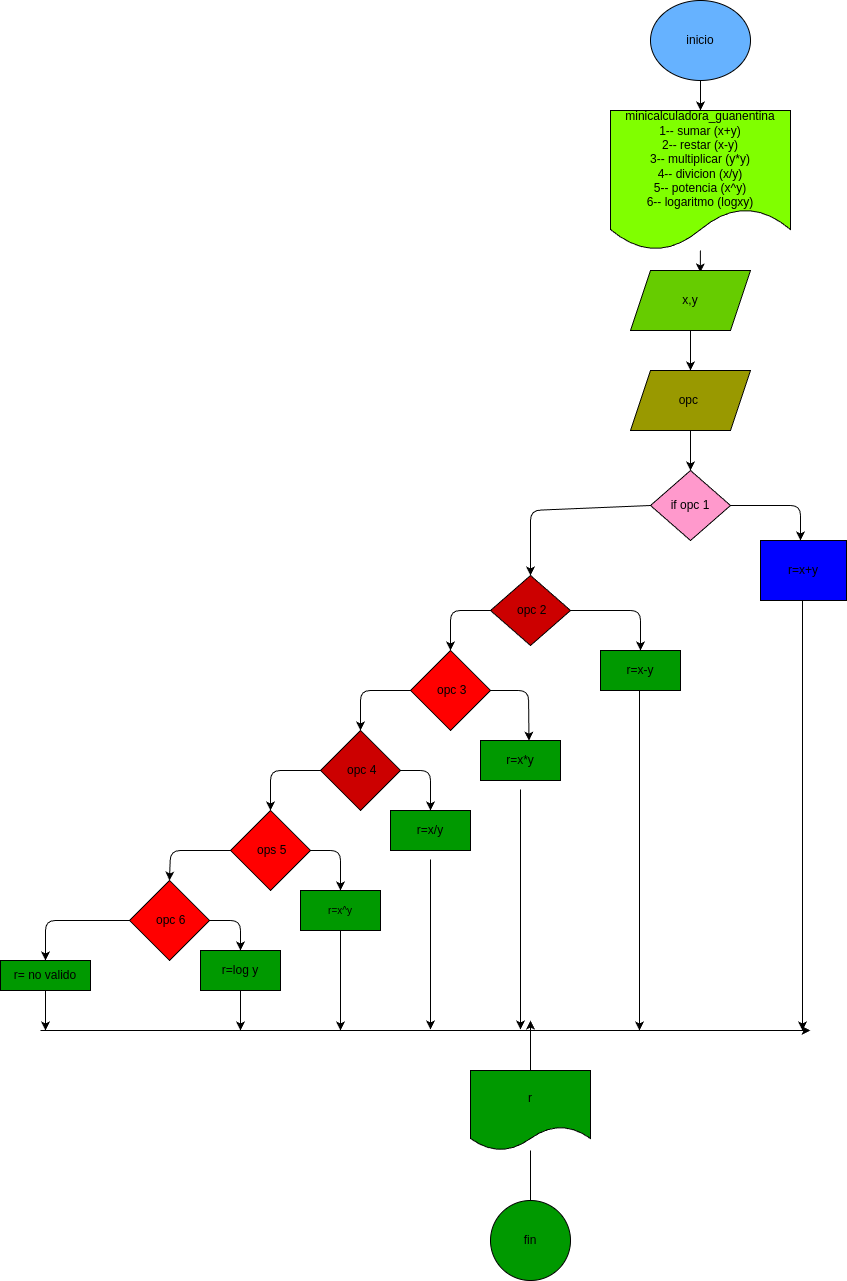

The diagram above was exported from draw.io. Its source (the exported page's mxGraphModel, read from the mxfile embedded in the PNG):
<mxGraphModel dx="1415" dy="348" grid="1" gridSize="10" guides="1" tooltips="1" connect="1" arrows="1" fold="1" page="1" pageScale="1" pageWidth="827" pageHeight="1169" math="0" shadow="0">
  <root>
    <mxCell id="0" />
    <mxCell id="1" parent="0" />
    <mxCell id="3" style="edgeStyle=none;html=1;" parent="1" edge="1">
      <mxGeometry relative="1" as="geometry">
        <mxPoint x="190" y="160" as="targetPoint" />
        <mxPoint x="190" y="160" as="sourcePoint" />
      </mxGeometry>
    </mxCell>
    <mxCell id="18" style="edgeStyle=none;html=1;entryX=0.5;entryY=0;entryDx=0;entryDy=0;" parent="1" source="2" target="4" edge="1">
      <mxGeometry relative="1" as="geometry" />
    </mxCell>
    <mxCell id="2" value="inicio" style="ellipse;whiteSpace=wrap;html=1;fillColor=#66B2FF;" parent="1" vertex="1">
      <mxGeometry x="290" y="10" width="100" height="80" as="geometry" />
    </mxCell>
    <mxCell id="73" style="edgeStyle=none;html=1;entryX=0.582;entryY=0.031;entryDx=0;entryDy=0;entryPerimeter=0;" edge="1" parent="1" source="4" target="7">
      <mxGeometry relative="1" as="geometry" />
    </mxCell>
    <mxCell id="4" value="minicalculadora_guanentina&lt;br&gt;1-- sumar (x+y)&lt;br&gt;2-- restar (x-y)&lt;br&gt;3-- multiplicar (y*y)&lt;br&gt;4-- divicion (x/y)&lt;br&gt;5-- potencia (x^y)&lt;br&gt;6-- logaritmo (logxy)" style="shape=document;whiteSpace=wrap;html=1;boundedLbl=1;fillColor=#80FF00;" parent="1" vertex="1">
      <mxGeometry x="250" y="120" width="180" height="140" as="geometry" />
    </mxCell>
    <mxCell id="26" style="edgeStyle=none;html=1;entryX=0.5;entryY=0;entryDx=0;entryDy=0;" parent="1" source="7" target="10" edge="1">
      <mxGeometry relative="1" as="geometry" />
    </mxCell>
    <mxCell id="7" value="x,y" style="shape=parallelogram;perimeter=parallelogramPerimeter;whiteSpace=wrap;html=1;fixedSize=1;fillColor=#66CC00;" parent="1" vertex="1">
      <mxGeometry x="270" y="280" width="120" height="60" as="geometry" />
    </mxCell>
    <mxCell id="27" style="edgeStyle=none;html=1;entryX=0.5;entryY=0;entryDx=0;entryDy=0;" parent="1" source="10" target="12" edge="1">
      <mxGeometry relative="1" as="geometry" />
    </mxCell>
    <mxCell id="10" value="opc&amp;nbsp;" style="shape=parallelogram;perimeter=parallelogramPerimeter;whiteSpace=wrap;html=1;fixedSize=1;fillColor=#999900;" parent="1" vertex="1">
      <mxGeometry x="270" y="380" width="120" height="60" as="geometry" />
    </mxCell>
    <mxCell id="32" style="edgeStyle=none;html=1;entryX=0.5;entryY=0;entryDx=0;entryDy=0;exitX=0;exitY=0.5;exitDx=0;exitDy=0;" parent="1" source="12" target="16" edge="1">
      <mxGeometry relative="1" as="geometry">
        <Array as="points">
          <mxPoint x="170" y="520" />
        </Array>
      </mxGeometry>
    </mxCell>
    <mxCell id="51" style="edgeStyle=none;html=1;" parent="1" source="12" edge="1">
      <mxGeometry relative="1" as="geometry">
        <mxPoint x="440" y="550" as="targetPoint" />
        <Array as="points">
          <mxPoint x="440" y="515" />
        </Array>
      </mxGeometry>
    </mxCell>
    <mxCell id="12" value="if opc 1" style="rhombus;whiteSpace=wrap;html=1;fillColor=#FF99CC;" parent="1" vertex="1">
      <mxGeometry x="290" y="480" width="80" height="70" as="geometry" />
    </mxCell>
    <mxCell id="33" style="edgeStyle=none;html=1;entryX=0.5;entryY=0;entryDx=0;entryDy=0;" parent="1" source="16" target="31" edge="1">
      <mxGeometry relative="1" as="geometry">
        <Array as="points">
          <mxPoint x="280" y="620" />
        </Array>
      </mxGeometry>
    </mxCell>
    <mxCell id="35" style="edgeStyle=none;html=1;entryX=0.5;entryY=0;entryDx=0;entryDy=0;" parent="1" source="16" target="34" edge="1">
      <mxGeometry relative="1" as="geometry">
        <Array as="points">
          <mxPoint x="90" y="620" />
        </Array>
      </mxGeometry>
    </mxCell>
    <mxCell id="16" value="&amp;nbsp;opc 2" style="rhombus;whiteSpace=wrap;html=1;fillColor=#CC0000;" parent="1" vertex="1">
      <mxGeometry x="130" y="585" width="80" height="70" as="geometry" />
    </mxCell>
    <mxCell id="52" style="edgeStyle=none;html=1;" parent="1" edge="1">
      <mxGeometry relative="1" as="geometry">
        <mxPoint x="442" y="1040" as="targetPoint" />
        <mxPoint x="442" y="610" as="sourcePoint" />
      </mxGeometry>
    </mxCell>
    <mxCell id="29" value="r=x+y" style="whiteSpace=wrap;html=1;fillColor=#0000FF;" parent="1" vertex="1">
      <mxGeometry x="400" y="550" width="86" height="60" as="geometry" />
    </mxCell>
    <mxCell id="53" style="edgeStyle=none;html=1;" parent="1" edge="1">
      <mxGeometry relative="1" as="geometry">
        <mxPoint x="279" y="1040" as="targetPoint" />
        <mxPoint x="279" y="700" as="sourcePoint" />
      </mxGeometry>
    </mxCell>
    <mxCell id="31" value="r=x-y" style="whiteSpace=wrap;html=1;fillColor=#009900;" parent="1" vertex="1">
      <mxGeometry x="240" y="660" width="80" height="40" as="geometry" />
    </mxCell>
    <mxCell id="37" style="edgeStyle=none;html=1;entryX=0.606;entryY=0.004;entryDx=0;entryDy=0;entryPerimeter=0;" parent="1" source="34" target="36" edge="1">
      <mxGeometry relative="1" as="geometry">
        <Array as="points">
          <mxPoint x="168" y="700" />
        </Array>
      </mxGeometry>
    </mxCell>
    <mxCell id="39" style="edgeStyle=none;html=1;entryX=0.5;entryY=0;entryDx=0;entryDy=0;" parent="1" source="34" target="38" edge="1">
      <mxGeometry relative="1" as="geometry">
        <Array as="points">
          <mxPoint y="700" />
        </Array>
      </mxGeometry>
    </mxCell>
    <mxCell id="34" value="&amp;nbsp;opc 3" style="rhombus;whiteSpace=wrap;html=1;fillColor=#FF0000;" parent="1" vertex="1">
      <mxGeometry x="50" y="660" width="80" height="80" as="geometry" />
    </mxCell>
    <mxCell id="54" style="edgeStyle=none;html=1;" parent="1" edge="1">
      <mxGeometry relative="1" as="geometry">
        <mxPoint x="160" y="1039" as="targetPoint" />
        <mxPoint x="160" y="799" as="sourcePoint" />
      </mxGeometry>
    </mxCell>
    <mxCell id="36" value="r=x*y" style="whiteSpace=wrap;html=1;fillColor=#009900;" parent="1" vertex="1">
      <mxGeometry x="120" y="750" width="80" height="40" as="geometry" />
    </mxCell>
    <mxCell id="41" style="edgeStyle=none;html=1;entryX=0.5;entryY=0;entryDx=0;entryDy=0;" parent="1" source="38" target="40" edge="1">
      <mxGeometry relative="1" as="geometry">
        <Array as="points">
          <mxPoint x="70" y="780" />
        </Array>
      </mxGeometry>
    </mxCell>
    <mxCell id="43" style="edgeStyle=none;html=1;entryX=0.5;entryY=0;entryDx=0;entryDy=0;" parent="1" source="38" target="42" edge="1">
      <mxGeometry relative="1" as="geometry">
        <Array as="points">
          <mxPoint x="-90" y="780" />
        </Array>
      </mxGeometry>
    </mxCell>
    <mxCell id="38" value="&amp;nbsp;opc 4" style="rhombus;whiteSpace=wrap;html=1;fillColor=#CC0000;" parent="1" vertex="1">
      <mxGeometry x="-40" y="740" width="80" height="80" as="geometry" />
    </mxCell>
    <mxCell id="55" style="edgeStyle=none;html=1;" parent="1" edge="1">
      <mxGeometry relative="1" as="geometry">
        <mxPoint x="70" y="1039" as="targetPoint" />
        <mxPoint x="70" y="869" as="sourcePoint" />
      </mxGeometry>
    </mxCell>
    <mxCell id="40" value="r=x/y" style="whiteSpace=wrap;html=1;fillColor=#009900;" parent="1" vertex="1">
      <mxGeometry x="30" y="820" width="80" height="40" as="geometry" />
    </mxCell>
    <mxCell id="45" style="edgeStyle=none;html=1;entryX=0.5;entryY=0;entryDx=0;entryDy=0;" parent="1" source="42" target="44" edge="1">
      <mxGeometry relative="1" as="geometry">
        <Array as="points">
          <mxPoint x="-20" y="860" />
        </Array>
      </mxGeometry>
    </mxCell>
    <mxCell id="47" style="edgeStyle=none;html=1;entryX=0.5;entryY=0;entryDx=0;entryDy=0;" parent="1" source="42" target="46" edge="1">
      <mxGeometry relative="1" as="geometry">
        <Array as="points">
          <mxPoint x="-190" y="860" />
        </Array>
      </mxGeometry>
    </mxCell>
    <mxCell id="42" value="&amp;nbsp;ops 5" style="rhombus;whiteSpace=wrap;html=1;fillColor=#FF0000;" parent="1" vertex="1">
      <mxGeometry x="-130" y="820" width="80" height="80" as="geometry" />
    </mxCell>
    <mxCell id="56" style="edgeStyle=none;html=1;" parent="1" source="44" edge="1">
      <mxGeometry relative="1" as="geometry">
        <mxPoint x="-20" y="1040" as="targetPoint" />
      </mxGeometry>
    </mxCell>
    <mxCell id="44" value="&lt;span style=&quot;font-size: 10px;&quot;&gt;r=x^y&lt;/span&gt;" style="whiteSpace=wrap;html=1;fillColor=#009900;" parent="1" vertex="1">
      <mxGeometry x="-60" y="900" width="80" height="40" as="geometry" />
    </mxCell>
    <mxCell id="49" style="edgeStyle=none;html=1;entryX=0.5;entryY=0;entryDx=0;entryDy=0;" parent="1" source="46" target="48" edge="1">
      <mxGeometry relative="1" as="geometry">
        <Array as="points">
          <mxPoint x="-120" y="930" />
        </Array>
      </mxGeometry>
    </mxCell>
    <mxCell id="71" style="edgeStyle=none;html=1;entryX=0.5;entryY=0;entryDx=0;entryDy=0;" edge="1" parent="1" source="46" target="67">
      <mxGeometry relative="1" as="geometry">
        <Array as="points">
          <mxPoint x="-315" y="930" />
        </Array>
      </mxGeometry>
    </mxCell>
    <mxCell id="46" value="&amp;nbsp;opc 6" style="rhombus;whiteSpace=wrap;html=1;fillColor=#FF0000;" parent="1" vertex="1">
      <mxGeometry x="-231" y="890" width="80" height="80" as="geometry" />
    </mxCell>
    <mxCell id="57" style="edgeStyle=none;html=1;" parent="1" source="48" edge="1">
      <mxGeometry relative="1" as="geometry">
        <mxPoint x="-120" y="1040" as="targetPoint" />
      </mxGeometry>
    </mxCell>
    <mxCell id="48" value="r=log y" style="whiteSpace=wrap;html=1;fillColor=#009900;" parent="1" vertex="1">
      <mxGeometry x="-160" y="960" width="80" height="40" as="geometry" />
    </mxCell>
    <mxCell id="60" style="edgeStyle=none;html=1;" parent="1" source="59" edge="1">
      <mxGeometry relative="1" as="geometry">
        <mxPoint x="170" y="1030" as="targetPoint" />
      </mxGeometry>
    </mxCell>
    <mxCell id="61" style="edgeStyle=none;html=1;" parent="1" source="59" edge="1">
      <mxGeometry relative="1" as="geometry">
        <mxPoint x="170" y="1230" as="targetPoint" />
      </mxGeometry>
    </mxCell>
    <mxCell id="59" value="r" style="shape=document;whiteSpace=wrap;html=1;boundedLbl=1;fillColor=#009900;" parent="1" vertex="1">
      <mxGeometry x="110" y="1080" width="120" height="80" as="geometry" />
    </mxCell>
    <mxCell id="62" value="fin" style="ellipse;whiteSpace=wrap;html=1;fillColor=#009900;" parent="1" vertex="1">
      <mxGeometry x="130" y="1210" width="80" height="80" as="geometry" />
    </mxCell>
    <mxCell id="72" style="edgeStyle=none;html=1;" edge="1" parent="1" source="67">
      <mxGeometry relative="1" as="geometry">
        <mxPoint x="-315" y="1040" as="targetPoint" />
      </mxGeometry>
    </mxCell>
    <mxCell id="67" value="r= no valido" style="whiteSpace=wrap;html=1;fillColor=#009900;" parent="1" vertex="1">
      <mxGeometry x="-360" y="970" width="90" height="30" as="geometry" />
    </mxCell>
    <mxCell id="74" value="" style="edgeStyle=none;orthogonalLoop=1;jettySize=auto;html=1;" edge="1" parent="1">
      <mxGeometry width="80" relative="1" as="geometry">
        <mxPoint x="-320" y="1040" as="sourcePoint" />
        <mxPoint x="450" y="1040" as="targetPoint" />
        <Array as="points" />
      </mxGeometry>
    </mxCell>
  </root>
</mxGraphModel>